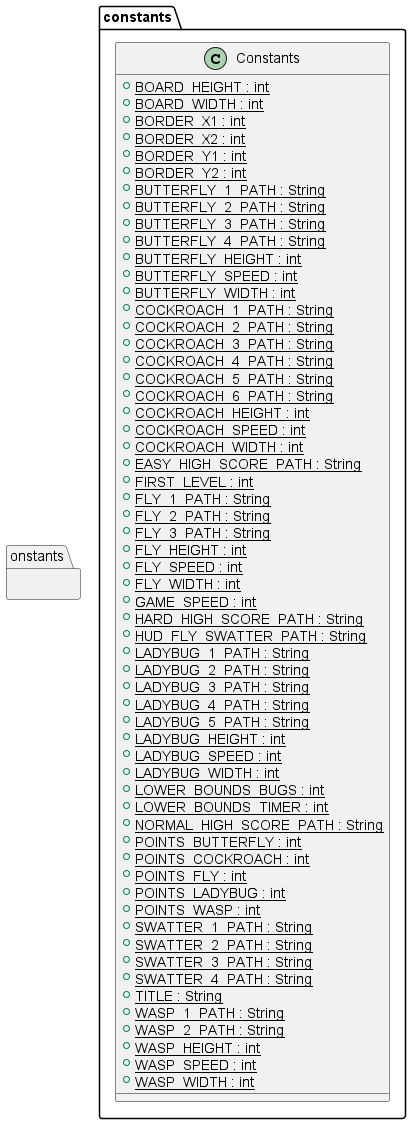

The diagram above was rendered by PlantUML. Its source (embedded in the PNG):
@startuml


    namespace onstants {
      class constants.Constants {
          {static} + BOARD_HEIGHT : int
          {static} + BOARD_WIDTH : int
          {static} + BORDER_X1 : int
          {static} + BORDER_X2 : int
          {static} + BORDER_Y1 : int
          {static} + BORDER_Y2 : int
          {static} + BUTTERFLY_1_PATH : String
          {static} + BUTTERFLY_2_PATH : String
          {static} + BUTTERFLY_3_PATH : String
          {static} + BUTTERFLY_4_PATH : String
          {static} + BUTTERFLY_HEIGHT : int
          {static} + BUTTERFLY_SPEED : int
          {static} + BUTTERFLY_WIDTH : int
          {static} + COCKROACH_1_PATH : String
          {static} + COCKROACH_2_PATH : String
          {static} + COCKROACH_3_PATH : String
          {static} + COCKROACH_4_PATH : String
          {static} + COCKROACH_5_PATH : String
          {static} + COCKROACH_6_PATH : String
          {static} + COCKROACH_HEIGHT : int
          {static} + COCKROACH_SPEED : int
          {static} + COCKROACH_WIDTH : int
          {static} + EASY_HIGH_SCORE_PATH : String
          {static} + FIRST_LEVEL : int
          {static} + FLY_1_PATH : String
          {static} + FLY_2_PATH : String
          {static} + FLY_3_PATH : String
          {static} + FLY_HEIGHT : int
          {static} + FLY_SPEED : int
          {static} + FLY_WIDTH : int
          {static} + GAME_SPEED : int
          {static} + HARD_HIGH_SCORE_PATH : String
          {static} + HUD_FLY_SWATTER_PATH : String
          {static} + LADYBUG_1_PATH : String
          {static} + LADYBUG_2_PATH : String
          {static} + LADYBUG_3_PATH : String
          {static} + LADYBUG_4_PATH : String
          {static} + LADYBUG_5_PATH : String
          {static} + LADYBUG_HEIGHT : int
          {static} + LADYBUG_SPEED : int
          {static} + LADYBUG_WIDTH : int
          {static} + LOWER_BOUNDS_BUGS : int
          {static} + LOWER_BOUNDS_TIMER : int
          {static} + NORMAL_HIGH_SCORE_PATH : String
          {static} + POINTS_BUTTERFLY : int
          {static} + POINTS_COCKROACH : int
          {static} + POINTS_FLY : int
          {static} + POINTS_LADYBUG : int
          {static} + POINTS_WASP : int
          {static} + SWATTER_1_PATH : String
          {static} + SWATTER_2_PATH : String
          {static} + SWATTER_3_PATH : String
          {static} + SWATTER_4_PATH : String
          {static} + TITLE : String
          {static} + WASP_1_PATH : String
          {static} + WASP_2_PATH : String
          {static} + WASP_HEIGHT : int
          {static} + WASP_SPEED : int
          {static} + WASP_WIDTH : int
      }
    }


@enduml